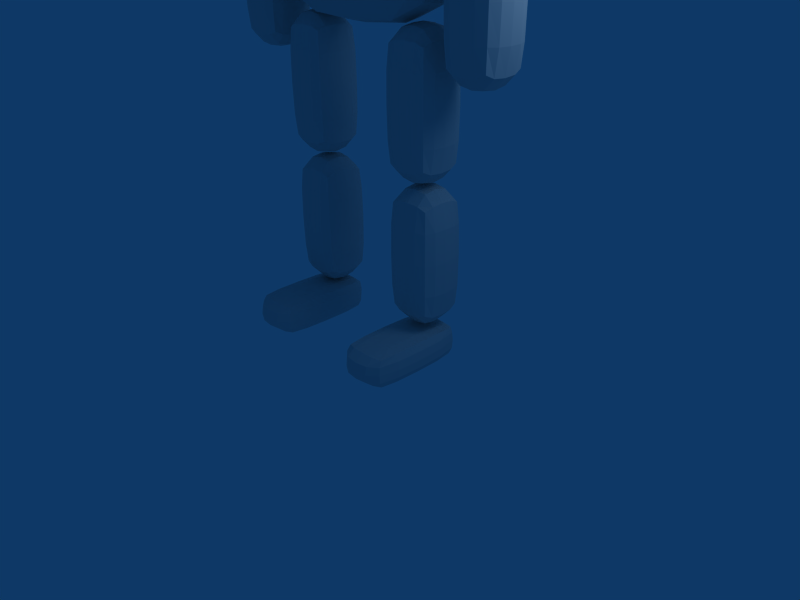 # Source: trab.blend  (saved by Blender 2.49.2; exported with 4.5.12 LTS)
import bpy
from mathutils import Matrix  # noqa: F401  (used for matrix-valued properties, if any)

bpy.ops.wm.read_factory_settings(use_empty=True)
scene = bpy.context.scene
scene.name = 'Scene'

# ---- collections
col_collection_1 = bpy.data.collections.new('Collection 1'); scene.collection.children.link(col_collection_1)

# ---- materials (node trees are filled in below, after node groups)
mat_material = bpy.data.materials.new('Material')
mat_material.alpha_threshold = 0.0
mat_material.roughness = 0.5
mat_material.line_color = (0.0, 0.0, 0.0, 1.0)

# ---- material node trees

# ---- world
world_world = bpy.data.worlds.new('World'); scene.world = world_world
world_world.color = (0.05656, 0.2208, 0.4)
world_world.use_sun_shadow = False
world_world.sun_shadow_jitter_overblur = 0.0
world_world.cycles.sampling_method = 'MANUAL'
world_world.cycles.sample_map_resolution = 256

# ---- cameras
cam_camera = bpy.data.cameras.new('Camera')
cam_camera.passepartout_alpha = 0.2
cam_camera.clip_end = 100.0
cam_camera.lens = 35.0
cam_camera.ortho_scale = 7.314
cam_camera.show_passepartout = False
cam_camera.show_safe_areas = True
cam_camera.dof.focus_distance = 0.0
cam_camera.dof.aperture_fstop = 128.0

# ---- lights
light_spot = bpy.data.lights.new('Spot', 'POINT')
light_spot.transmission_factor = 0.0
light_spot.cutoff_distance = 30.0
light_spot.energy = 100.0
light_spot.shadow_buffer_clip_start = 1.001
light_spot.shadow_soft_size = 1.0
light_spot.shadow_maximum_resolution = 0.006
light_spot.use_absolute_resolution = True
light_spot.cycles.use_multiple_importance_sampling = False

# ---- meshes
me_cube = bpy.data.meshes.new('Cube')
me_cube.from_pydata([(0.2904, 0.2904, -0.7176), (0.2904, -0.2847, -0.7176), (-0.2847, -0.2847, -0.7176), (-0.2847, 0.2904, -0.7176), (0.2904, 0.2904, 0.7176), (0.2904, -0.2847, 0.7176), (-0.2847, -0.2847, 0.7176), (-0.2847, 0.2904, 0.7176), (0.3157, 0.002867, -0.7806), (0.002867, 0.3157, -0.7806), (0.3157, 0.3157, 0.0), (0.002867, -0.3099, -0.7806), (0.3157, -0.31, 3.691e-10), (-0.3099, 0.002867, -0.7806), (-0.31, -0.3099, 3.691e-10), (-0.3099, 0.3157, 0.0), (0.3157, 0.002867, 0.7806), (0.002867, 0.3157, 0.7806), (0.002867, -0.31, 0.7806), (-0.31, 0.002867, 0.7806), (0.002867, 0.002867, -0.962), (0.002867, 0.002867, 0.962), (0.3884, 0.002867, 1.466e-10), (0.002867, -0.3827, 1.466e-10), (-0.3827, 0.002867, 1.466e-10), (0.002867, 0.3884, -1.466e-10), (0.3104, 0.1762, -0.7674), (0.3104, -0.1705, -0.7674), (0.1762, 0.3104, -0.7674), (-0.1705, 0.3104, -0.7674), (0.3104, 0.3104, -0.4326), (0.3104, 0.3104, 0.4326), (0.1762, -0.3047, -0.7674), (-0.1705, -0.3047, -0.7674), (0.3104, -0.3047, -0.4326), (0.3104, -0.3047, 0.4326), (-0.3047, -0.1705, -0.7674), (-0.3047, 0.1762, -0.7674), (-0.3047, -0.3047, -0.4326), (-0.3047, -0.3047, 0.4326), (-0.3047, 0.3104, -0.4326), (-0.3047, 0.3104, 0.4326), (0.3104, 0.1762, 0.7674), (0.3104, -0.1705, 0.7674), (0.1762, 0.3104, 0.7674), (-0.1705, 0.3104, 0.7674), (0.1762, -0.3047, 0.7674), (-0.1705, -0.3047, 0.7674), (-0.3047, -0.1705, 0.7674), (-0.3047, 0.1762, 0.7674), (0.002867, -0.1753, -0.9281), (0.181, 0.002867, -0.9281), (0.002867, 0.181, -0.9281), (-0.1753, 0.002867, -0.9281), (-0.1753, 0.002867, 0.9281), (0.002867, 0.181, 0.9281), (0.181, 0.002867, 0.9281), (0.002867, -0.1753, 0.9281), (0.3748, 0.002867, 0.4446), (0.3748, 0.181, -1.659e-09), (0.3748, 0.002867, -0.4446), (0.3748, -0.1753, 2.037e-10), (0.002867, -0.3691, 0.4446), (0.181, -0.3691, -1.659e-09), (0.002867, -0.3691, -0.4446), (-0.1753, -0.3691, 2.037e-10), (-0.3691, 0.002867, 0.4446), (-0.3691, -0.1753, -1.659e-09), (-0.3691, 0.002867, -0.4446), (-0.3691, 0.181, 2.037e-10), (0.002867, 0.3748, -0.4446), (0.181, 0.3748, 1.659e-09), (0.002867, 0.3748, 0.4446), (-0.1753, 0.3748, -2.037e-10), (0.1798, -0.1741, -0.8985), (0.1798, 0.1798, -0.8985), (-0.1741, -0.1741, -0.8985), (-0.1741, 0.1798, -0.8985), (-0.1741, 0.1798, 0.8985), (0.1798, 0.1798, 0.8985), (-0.1741, -0.1741, 0.8985), (0.1798, -0.1741, 0.8985), (0.3629, 0.1798, 0.4415), (0.3629, 0.1798, -0.4415), (0.3629, -0.1741, 0.4415), (0.3629, -0.1741, -0.4415), (0.1798, -0.3572, 0.4415), (0.1798, -0.3572, -0.4415), (-0.1741, -0.3572, 0.4415), (-0.1741, -0.3572, -0.4415), (-0.3572, -0.1741, 0.4415), (-0.3572, -0.1741, -0.4415), (-0.3572, 0.1798, 0.4415), (-0.3572, 0.1798, -0.4415), (0.1798, 0.3629, -0.4415), (0.1798, 0.3629, 0.4415), (-0.1741, 0.3629, -0.4415), (-0.1741, 0.3629, 0.4415), (-0.1936, 0.3461, 2.381), (-0.1936, 0.3461, 1.498), (0.1603, 0.3461, 2.381), (0.1603, 0.3461, 1.498), (-0.3767, 0.163, 1.498), (-0.3767, 0.163, 2.381), (-0.3767, -0.1909, 1.498), (-0.3767, -0.1909, 2.381), (-0.1936, -0.374, 1.498), (-0.1936, -0.374, 2.381), (0.1603, -0.374, 1.498), (0.1603, -0.374, 2.381), (0.3434, -0.1909, 1.498), (0.3434, -0.1909, 2.381), (0.3434, 0.163, 1.498), (0.3434, 0.163, 2.381), (0.1603, -0.1909, 2.838), (-0.1936, -0.1909, 2.838), (0.1603, 0.163, 2.838), (-0.1936, 0.163, 2.838), (-0.1936, 0.163, 1.041), (-0.1936, -0.1909, 1.041), (0.1603, 0.163, 1.041), (0.1603, -0.1909, 1.041), (-0.1948, 0.358, 1.94), (-0.01663, 0.358, 2.384), (0.1615, 0.358, 1.94), (-0.01663, 0.358, 1.495), (-0.3886, 0.1642, 1.94), (-0.3886, -0.01397, 1.495), (-0.3886, -0.1921, 1.94), (-0.3886, -0.01397, 2.384), (-0.1948, -0.3859, 1.94), (-0.01663, -0.3859, 1.495), (0.1615, -0.3859, 1.94), (-0.01663, -0.3859, 2.384), (0.3553, -0.1921, 1.94), (0.3553, -0.01397, 1.495), (0.3553, 0.1642, 1.94), (0.3553, -0.01397, 2.384), (-0.01663, -0.1921, 2.868), (0.1615, -0.01397, 2.868), (-0.01663, 0.1642, 2.868), (-0.1948, -0.01397, 2.868), (-0.1948, -0.01397, 1.012), (-0.01663, 0.1642, 1.012), (0.1615, -0.01397, 1.012), (-0.01663, -0.1921, 1.012), (-0.3242, 0.1594, 2.707), (-0.3242, -0.1873, 2.707), (-0.19, -0.3215, 2.707), (0.1567, -0.3215, 2.707), (-0.19, 0.2936, 2.707), (0.1567, 0.2936, 2.707), (0.2909, -0.1873, 2.707), (0.2909, 0.1594, 2.707), (-0.3242, 0.2936, 2.372), (-0.3242, 0.2936, 1.507), (-0.3242, -0.3215, 2.372), (-0.3242, -0.3215, 1.507), (-0.3242, 0.1594, 1.172), (-0.3242, -0.1873, 1.172), (0.2909, -0.3215, 2.372), (0.2909, -0.3215, 1.507), (-0.19, -0.3215, 1.172), (0.1567, -0.3215, 1.172), (0.2909, 0.2936, 2.372), (0.2909, 0.2936, 1.507), (-0.19, 0.2936, 1.172), (0.1567, 0.2936, 1.172), (0.2909, -0.1873, 1.172), (0.2909, 0.1594, 1.172), (-0.01663, 0.3716, 1.94), (-0.4022, -0.01397, 1.94), (-0.01663, -0.3995, 1.94), (0.3689, -0.01397, 1.94), (-0.01663, -0.01397, 2.902), (-0.01663, -0.01397, 0.9776), (-0.3294, -0.01397, 2.72), (-0.01663, -0.3268, 2.72), (-0.01663, 0.2988, 2.72), (0.2962, -0.01397, 2.72), (-0.3294, 0.2988, 1.94), (-0.3294, -0.3268, 1.94), (-0.3294, -0.01397, 1.159), (0.2962, -0.3268, 1.94), (-0.01663, -0.3268, 1.159), (0.2962, 0.2988, 1.94), (-0.01663, 0.2988, 1.159), (0.2962, -0.01397, 1.159), (-0.3042, 0.2736, 2.657), (-0.3042, -0.3015, 2.657), (0.2709, -0.3016, 2.657), (0.2709, 0.2736, 2.657), (-0.3042, 0.2736, 1.222), (-0.3042, -0.3015, 1.222), (0.2709, -0.3016, 1.222), (0.2709, 0.2736, 1.222), (2.207, 0.2484, 1.208), (2.207, -0.3267, 1.208), (1.632, -0.3267, 1.208), (1.632, 0.2484, 1.208), (2.207, 0.2484, 2.643), (2.207, -0.3267, 2.643), (1.632, -0.3267, 2.643), (1.632, 0.2484, 2.643), (2.233, -0.03914, 1.145), (1.92, 0.2737, 1.145), (2.233, 0.2737, 1.926), (1.92, -0.352, 1.145), (2.233, -0.352, 1.926), (1.607, -0.03914, 1.145), (1.607, -0.352, 1.926), (1.607, 0.2737, 1.926), (2.233, -0.03914, 2.706), (1.92, 0.2737, 2.706), (1.92, -0.352, 2.706), (1.607, -0.03914, 2.706), (1.92, -0.03914, 0.9639), (1.92, -0.03914, 2.888), (2.305, -0.03914, 1.926), (1.92, -0.4247, 1.926), (1.534, -0.03914, 1.926), (1.92, 0.3464, 1.926), (2.227, 0.1342, 1.158), (2.227, -0.2125, 1.158), (2.093, 0.2684, 1.158), (1.747, 0.2684, 1.158), (2.227, 0.2684, 1.493), (2.227, 0.2684, 2.358), (2.093, -0.3467, 1.158), (1.747, -0.3467, 1.158), (2.227, -0.3467, 1.493), (2.227, -0.3467, 2.358), (1.612, -0.2125, 1.158), (1.612, 0.1342, 1.158), (1.612, -0.3467, 1.493), (1.612, -0.3467, 2.358), (1.612, 0.2684, 1.493), (1.612, 0.2684, 2.358), (2.227, 0.1342, 2.693), (2.227, -0.2125, 2.693), (2.093, 0.2684, 2.693), (1.747, 0.2684, 2.693), (2.093, -0.3467, 2.693), (1.747, -0.3467, 2.693), (1.612, -0.2125, 2.693), (1.612, 0.1342, 2.693), (1.92, -0.2173, 0.9978), (2.098, -0.03914, 0.9978), (1.92, 0.139, 0.9978), (1.742, -0.03914, 0.9978), (1.742, -0.03914, 2.854), (1.92, 0.139, 2.854), (2.098, -0.03914, 2.854), (1.92, -0.2173, 2.854), (2.292, -0.03914, 2.37), (2.292, 0.139, 1.926), (2.292, -0.03914, 1.481), (2.292, -0.2173, 1.926), (1.92, -0.4111, 2.37), (2.098, -0.4111, 1.926), (1.92, -0.4111, 1.481), (1.742, -0.4111, 1.926), (1.548, -0.03914, 2.37), (1.548, -0.2173, 1.926), (1.548, -0.03914, 1.481), (1.548, 0.139, 1.926), (1.92, 0.3328, 1.481), (2.098, 0.3328, 1.926), (1.92, 0.3328, 2.37), (1.742, 0.3328, 1.926), (2.097, -0.2161, 1.027), (2.097, 0.1378, 1.027), (1.743, -0.2161, 1.027), (1.743, 0.1378, 1.027), (1.743, 0.1378, 2.824), (2.097, 0.1378, 2.824), (1.743, -0.2161, 2.824), (2.097, -0.2161, 2.824), (2.28, 0.1378, 2.367), (2.28, 0.1378, 1.484), (2.28, -0.2161, 2.367), (2.28, -0.2161, 1.484), (2.097, -0.3992, 2.367), (2.097, -0.3992, 1.484), (1.743, -0.3992, 2.367), (1.743, -0.3992, 1.484), (1.56, -0.2161, 2.367), (1.56, -0.2161, 1.484), (1.56, 0.1378, 2.367), (1.56, 0.1378, 1.484), (2.097, 0.3209, 1.484), (2.097, 0.3209, 2.367), (1.743, 0.3209, 1.484), (1.743, 0.3209, 2.367), (1.762, 0.3378, 0.4277), (1.762, 0.3378, -0.4553), (2.116, 0.3378, 0.4277), (2.116, 0.3378, -0.4553), (1.579, 0.1546, -0.4553), (1.579, 0.1546, 0.4277), (1.579, -0.1992, -0.4553), (1.579, -0.1992, 0.4277), (1.762, -0.3824, -0.4553), (1.762, -0.3824, 0.4277), (2.116, -0.3824, -0.4553), (2.116, -0.3824, 0.4277), (2.299, -0.1992, -0.4553), (2.299, -0.1992, 0.4277), (2.299, 0.1546, -0.4553), (2.299, 0.1546, 0.4277), (2.116, -0.1992, 0.8847), (1.762, -0.1992, 0.8847), (2.116, 0.1546, 0.8847), (1.762, 0.1546, 0.8847), (1.762, 0.1546, -0.9123), (1.762, -0.1992, -0.9123), (2.116, 0.1546, -0.9123), (2.116, -0.1992, -0.9123), (1.761, 0.3496, -0.01379), (1.939, 0.3496, 0.4308), (2.118, 0.3496, -0.01379), (1.939, 0.3496, -0.4584), (1.567, 0.1559, -0.01379), (1.567, -0.0223, -0.4584), (1.567, -0.2005, -0.01379), (1.567, -0.0223, 0.4308), (1.761, -0.3942, -0.01379), (1.939, -0.3942, -0.4584), (2.118, -0.3942, -0.01379), (1.939, -0.3942, 0.4308), (2.311, -0.2005, -0.01379), (2.311, -0.0223, -0.4584), (2.311, 0.1559, -0.01379), (2.311, -0.0223, 0.4308), (1.939, -0.2005, 0.9143), (2.118, -0.0223, 0.9143), (1.939, 0.1559, 0.9143), (1.761, -0.0223, 0.9143), (1.761, -0.0223, -0.9419), (1.939, 0.1559, -0.9419), (2.118, -0.0223, -0.9419), (1.939, -0.2005, -0.9419), (1.632, 0.1511, 0.7536), (1.632, -0.1957, 0.7536), (1.766, -0.3298, 0.7536), (2.113, -0.3298, 0.7536), (1.766, 0.2852, 0.7536), (2.113, 0.2852, 0.7536), (2.247, -0.1957, 0.7536), (2.247, 0.1511, 0.7536), (1.632, 0.2852, 0.4188), (1.632, 0.2852, -0.4464), (1.632, -0.3298, 0.4188), (1.632, -0.3298, -0.4464), (1.632, 0.1511, -0.7812), (1.632, -0.1957, -0.7812), (2.247, -0.3298, 0.4188), (2.247, -0.3298, -0.4464), (1.766, -0.3298, -0.7812), (2.113, -0.3298, -0.7812), (2.247, 0.2852, 0.4188), (2.247, 0.2852, -0.4464), (1.766, 0.2852, -0.7812), (2.113, 0.2852, -0.7812), (2.247, -0.1957, -0.7812), (2.247, 0.1511, -0.7812), (1.939, 0.3632, -0.01379), (1.554, -0.0223, -0.01379), (1.939, -0.4078, -0.01379), (2.325, -0.0223, -0.01379), (1.939, -0.0223, 0.9482), (1.939, -0.0223, -0.9758), (1.627, -0.0223, 0.7668), (1.939, -0.3351, 0.7668), (1.939, 0.2905, 0.7668), (2.252, -0.0223, 0.7668), (1.627, 0.2905, -0.01379), (1.627, -0.3351, -0.01379), (1.627, -0.0223, -0.7944), (2.252, -0.3351, -0.01379), (1.939, -0.3351, -0.7944), (2.252, 0.2905, -0.01379), (1.939, 0.2905, -0.7944), (2.252, -0.0223, -0.7944), (1.652, 0.2653, 0.7038), (1.652, -0.3099, 0.7038), (2.227, -0.3099, 0.7038), (2.227, 0.2653, 0.7038), (1.652, 0.2653, -0.7314), (1.652, -0.3099, -0.7314), (2.227, -0.3099, -0.7314), (2.227, 0.2653, -0.7314), (0.2918, 0.1749, -1.033), (0.2918, 0.1749, -1.429), (-0.3034, 0.1749, -1.429), (-0.3034, 0.1749, -1.033), (0.2918, -1.076, -1.033), (0.2918, -1.076, -1.429), (-0.3034, -1.076, -1.429), (-0.3034, -1.076, -1.033), (-0.005767, 0.2265, -1.445), (0.3164, 0.2265, -1.231), (-0.005766, 0.2265, -1.017), (-0.3279, 0.2265, -1.231), (0.3164, -1.127, -1.231), (-0.005767, -1.127, -1.445), (-0.3279, -1.127, -1.231), (-0.005766, -1.127, -1.017), (0.3164, -0.4504, -1.445), (0.3164, -0.4504, -1.017), (-0.3279, -0.4504, -1.445), (-0.3279, -0.4504, -1.017), (-0.005767, 0.3759, -1.231), (-0.005767, -1.277, -1.231), (0.3875, -0.4504, -1.231), (-0.005767, -0.4504, -1.493), (-0.399, -0.4504, -1.231), (-0.005766, -0.4504, -0.9698), (0.173, 0.2163, -1.442), (-0.1845, 0.2163, -1.442), (0.3115, 0.2163, -1.112), (0.3115, 0.2163, -1.35), (0.173, 0.2163, -1.02), (-0.1845, 0.2163, -1.02), (-0.3231, 0.2163, -1.35), (-0.3231, 0.2163, -1.112), (0.3115, -1.117, -1.112), (0.3115, -1.117, -1.35), (0.173, -1.117, -1.442), (-0.1845, -1.117, -1.442), (-0.3231, -1.117, -1.35), (-0.3231, -1.117, -1.112), (0.173, -1.117, -1.02), (-0.1845, -1.117, -1.02), (0.3115, -0.07488, -1.442), (0.3115, -0.826, -1.442), (0.3115, -0.07488, -1.02), (0.3115, -0.826, -1.02), (-0.3231, -0.07488, -1.442), (-0.3231, -0.826, -1.442), (-0.3231, -0.07488, -1.02), (-0.3231, -0.826, -1.02), (-0.005766, 0.3493, -1.109), (-0.1889, 0.3493, -1.231), (-0.005767, 0.3493, -1.353), (0.1774, 0.3493, -1.231), (-0.1889, -1.25, -1.231), (-0.005767, -1.25, -1.109), (0.1774, -1.25, -1.231), (-0.005767, -1.25, -1.353), (0.3748, -0.8354, -1.231), (0.3748, -0.4504, -1.109), (0.3748, -0.06553, -1.231), (0.3748, -0.4504, -1.353), (-0.005767, -0.8354, -1.484), (0.1774, -0.4504, -1.484), (-0.005767, -0.06553, -1.484), (-0.1889, -0.4504, -1.484), (-0.3863, -0.8354, -1.231), (-0.3863, -0.4504, -1.353), (-0.3863, -0.06553, -1.231), (-0.3863, -0.4504, -1.109), (-0.005766, -0.8354, -0.9782), (-0.1889, -0.4504, -0.9782), (-0.005766, -0.06553, -0.9782), (0.1774, -0.4504, -0.9782), (-0.1879, 0.3259, -1.11), (-0.1879, 0.3259, -1.352), (0.1763, 0.3259, -1.11), (0.1763, 0.3259, -1.352), (-0.1879, -1.227, -1.11), (0.1763, -1.227, -1.11), (-0.1879, -1.227, -1.352), (0.1763, -1.227, -1.352), (0.3637, -0.8331, -1.11), (0.3637, -0.0678, -1.11), (0.3637, -0.8331, -1.352), (0.3637, -0.0678, -1.352), (0.1763, -0.8331, -1.477), (0.1763, -0.0678, -1.477), (-0.1879, -0.8331, -1.477), (-0.1879, -0.0678, -1.477), (-0.3752, -0.8331, -1.352), (-0.3752, -0.0678, -1.352), (-0.3752, -0.8331, -1.11), (-0.3752, -0.0678, -1.11), (-0.1879, -0.8331, -0.9856), (-0.1879, -0.0678, -0.9856), (0.1763, -0.8331, -0.9856), (0.1763, -0.0678, -0.9856), (2.113, -0.08346, -1.026), (2.113, -0.8487, -1.026), (1.749, -0.08346, -1.026), (1.749, -0.8487, -1.026), (1.562, -0.08346, -1.15), (1.562, -0.8487, -1.15), (1.562, -0.08346, -1.392), (1.562, -0.8487, -1.392), (1.749, -0.08346, -1.517), (1.749, -0.8487, -1.517), (2.113, -0.08346, -1.517), (2.113, -0.8487, -1.517), (2.301, -0.08346, -1.392), (2.301, -0.8487, -1.392), (2.301, -0.08346, -1.15), (2.301, -0.8487, -1.15), (2.113, -1.242, -1.392), (1.749, -1.242, -1.392), (2.113, -1.242, -1.15), (1.749, -1.242, -1.15), (2.113, 0.3103, -1.392), (2.113, 0.3103, -1.15), (1.749, 0.3103, -1.392), (1.749, 0.3103, -1.15), (2.114, -0.4661, -1.019), (1.931, -0.08119, -1.019), (1.748, -0.4661, -1.019), (1.931, -0.851, -1.019), (1.551, -0.4661, -1.15), (1.551, -0.08119, -1.271), (1.551, -0.4661, -1.393), (1.551, -0.851, -1.271), (1.748, -0.4661, -1.524), (1.931, -0.08119, -1.524), (2.114, -0.4661, -1.524), (1.931, -0.851, -1.524), (2.312, -0.4661, -1.393), (2.312, -0.08119, -1.271), (2.312, -0.4661, -1.15), (2.312, -0.851, -1.271), (1.931, -1.266, -1.393), (2.114, -1.266, -1.271), (1.931, -1.266, -1.15), (1.748, -1.266, -1.271), (2.114, 0.3336, -1.271), (1.931, 0.3336, -1.393), (1.748, 0.3336, -1.271), (1.931, 0.3336, -1.15), (1.614, -0.8417, -1.061), (1.614, -0.09054, -1.061), (1.614, -0.8417, -1.482), (1.614, -0.09054, -1.482), (2.249, -0.8417, -1.061), (2.249, -0.09054, -1.061), (2.249, -0.8417, -1.482), (2.249, -0.09054, -1.482), (1.753, -1.133, -1.061), (2.11, -1.133, -1.061), (1.614, -1.133, -1.153), (1.614, -1.133, -1.39), (1.753, -1.133, -1.482), (2.11, -1.133, -1.482), (2.249, -1.133, -1.39), (2.249, -1.133, -1.153), (1.614, 0.2006, -1.153), (1.614, 0.2006, -1.39), (1.753, 0.2006, -1.061), (2.11, 0.2006, -1.061), (2.249, 0.2006, -1.39), (2.249, 0.2006, -1.153), (1.753, 0.2006, -1.482), (2.11, 0.2006, -1.482), (1.931, -0.4661, -1.01), (1.538, -0.4661, -1.271), (1.931, -0.4661, -1.533), (2.325, -0.4661, -1.271), (1.931, -1.292, -1.271), (1.931, 0.3603, -1.271), (1.609, -0.4661, -1.057), (1.609, -0.4661, -1.486), (2.253, -0.4661, -1.057), (2.253, -0.4661, -1.486), (1.931, -1.143, -1.057), (1.609, -1.143, -1.271), (1.931, -1.143, -1.486), (2.253, -1.143, -1.271), (1.609, 0.2109, -1.271), (1.931, 0.2109, -1.057), (2.253, 0.2109, -1.271), (1.931, 0.2109, -1.486), (1.634, -1.091, -1.074), (1.634, -1.091, -1.469), (2.229, -1.091, -1.469), (2.229, -1.091, -1.074), (1.634, 0.1593, -1.074), (1.634, 0.1593, -1.469), (2.229, 0.1593, -1.469), (2.229, 0.1593, -1.074), (-0.2207, 0.33, 5.847), (-0.2207, 0.33, 3.191), (-0.2207, -0.4308, 3.191), (-0.2207, -0.4308, 5.847), (2.093, 0.33, 5.847), (2.093, 0.33, 3.191), (2.093, -0.4308, 3.191), (2.093, -0.4308, 5.847), (-0.3095, -0.05043, 3.089), (-0.3095, 0.3592, 4.519), (-0.3095, -0.05043, 5.949), (-0.3095, -0.4601, 4.519), (2.182, 0.3592, 4.519), (2.182, -0.05043, 3.089), (2.182, -0.4601, 4.519), (2.182, -0.05043, 5.949), (0.936, 0.3592, 3.089), (0.936, 0.3592, 5.949), (0.936, -0.4601, 3.089), (0.936, -0.4601, 5.949), (-0.568, -0.05043, 4.519), (2.44, -0.05043, 4.519), (0.936, 0.4442, 4.519), (0.936, -0.05043, 2.792), (0.936, -0.5451, 4.519), (0.936, -0.05043, 6.246), (-0.293, -0.2778, 3.108), (-0.293, 0.1769, 3.108), (-0.293, 0.3538, 5.313), (-0.293, 0.3538, 3.726), (-0.293, 0.1769, 5.931), (-0.293, -0.2778, 5.931), (-0.293, -0.4546, 3.726), (-0.293, -0.4546, 5.313), (2.165, 0.3538, 3.726), (2.165, 0.3538, 5.313), (2.165, 0.1769, 3.108), (2.165, -0.2778, 3.108), (2.165, -0.4546, 3.726), (2.165, -0.4546, 5.313), (2.165, -0.2778, 5.931), (2.165, 0.1769, 5.931), (1.627, 0.3538, 3.108), (0.2448, 0.3538, 3.108), (0.2448, 0.3538, 5.931), (1.627, 0.3538, 5.931), (0.2448, -0.4546, 3.108), (1.627, -0.4546, 3.108), (0.2448, -0.4546, 5.931), (1.627, -0.4546, 5.931), (-0.5245, -0.05043, 5.33), (-0.5245, -0.2827, 4.519), (-0.5245, -0.05043, 3.708), (-0.5245, 0.1819, 4.519), (2.397, -0.2827, 4.519), (2.397, -0.05043, 5.33), (2.397, 0.1819, 4.519), (2.397, -0.05043, 3.708), (1.642, 0.4299, 4.519), (0.936, 0.4299, 5.33), (0.2296, 0.4299, 4.519), (0.936, 0.4299, 3.708), (1.642, -0.05043, 2.842), (0.936, 0.1819, 2.842), (0.2296, -0.05043, 2.842), (0.936, -0.2827, 2.842), (1.642, -0.5308, 4.519), (0.936, -0.5308, 3.708), (0.2296, -0.5308, 4.519), (0.936, -0.5308, 5.33), (1.642, -0.05043, 6.196), (0.936, -0.2827, 6.196), (0.2296, -0.05043, 6.196), (0.936, 0.1819, 6.196), (-0.4861, -0.2816, 5.326), (-0.4861, -0.2816, 3.712), (-0.4861, 0.1808, 5.326), (-0.4861, 0.1808, 3.712), (2.358, -0.2816, 5.326), (2.358, 0.1808, 5.326), (2.358, -0.2816, 3.712), (2.358, 0.1808, 3.712), (1.639, 0.4173, 5.326), (0.2331, 0.4173, 5.326), (1.639, 0.4173, 3.712), (0.2331, 0.4173, 3.712), (1.639, 0.1808, 2.886), (0.2331, 0.1808, 2.886), (1.639, -0.2816, 2.886), (0.2331, -0.2816, 2.886), (1.639, -0.5181, 3.712), (0.2331, -0.5181, 3.712), (1.639, -0.5181, 5.326), (0.2331, -0.5181, 5.326), (1.639, -0.2816, 6.152), (0.2331, -0.2816, 6.152), (1.639, 0.1808, 6.152), (0.2331, 0.1808, 6.152), (0.4485, 2.183, 5.812), (3.056, 1.282, 6.25), (1.328, -0.1828, 4.616), (-1.232, -0.04607, 5.726), (-1.085, 1.504, 8.045), (1.564, 2.325, 8.369), (2.987, -1.504, 6.434), (-1.154, -1.282, 8.229), (0.5738, 0.1828, 9.863), (3.133, 0.04607, 8.753), (1.453, -1.644, 8.667), (1.893, 2.037, 5.819), (0.877, 1.176, 4.859), (2.41, 0.6463, 5.116), (1.016, 2.65, 7.064), (2.549, 2.12, 7.321), (-0.6274, 1.256, 5.511), (-0.1107, -0.1346, 4.808), (-0.5413, 2.167, 6.874), (-1.529, 0.8568, 6.824), (0.1147, 2.25, 8.377), (2.594, 1.394, 8.793), (3.471, 0.7809, 7.547), (3.385, -0.1301, 6.184), (2.369, -0.9914, 5.224), (0.8114, -1.474, 5.034), (-0.693, -1.394, 5.686), (-1.57, -0.7809, 6.932), (-1.484, 0.1301, 8.295), (-0.4677, 0.9914, 9.255), (1.09, 1.474, 9.445), (3.43, -0.8568, 7.656), (-0.5082, -0.6463, 9.363), (2.012, 0.1346, 9.671), (2.529, -1.256, 8.968), (2.443, -1.628, 7.605), (0.008499, -1.498, 8.66), (1.024, -1.176, 9.62), (2.626, 0.3182, 5.531), (2.626, 0.3182, 4.648), (2.98, 0.3182, 5.531), (2.98, 0.3182, 4.648), (2.443, 0.135, 4.648), (2.443, 0.135, 5.531), (2.443, -0.2188, 4.648), (2.443, -0.2188, 5.531), (2.626, -0.402, 4.648), (2.626, -0.402, 5.531), (2.98, -0.402, 4.648), (2.98, -0.402, 5.531), (3.163, -0.2188, 4.648), (3.163, -0.2188, 5.531), (3.163, 0.135, 4.648), (3.163, 0.135, 5.531), (2.98, -0.2188, 5.988), (2.626, -0.2188, 5.988), (2.98, 0.135, 5.988), (2.626, 0.135, 5.988), (2.626, 0.135, 4.191), (2.626, -0.2188, 4.191), (2.98, 0.135, 4.191), (2.98, -0.2188, 4.191), (2.625, 0.33, 5.09), (2.803, 0.33, 5.535), (2.981, 0.33, 5.09), (2.803, 0.33, 4.645), (2.431, 0.1363, 5.09), (2.431, -0.04192, 4.645), (2.431, -0.2201, 5.09), (2.431, -0.04192, 5.535), (2.625, -0.4139, 5.09), (2.803, -0.4139, 4.645), (2.981, -0.4139, 5.09), (2.803, -0.4139, 5.535), (3.175, -0.2201, 5.09), (3.175, -0.04192, 4.645), (3.175, 0.1363, 5.09), (3.175, -0.04192, 5.535), (2.803, -0.2201, 6.018), (2.981, -0.04192, 6.018), (2.803, 0.1363, 6.018), (2.625, -0.04192, 6.018), (2.625, -0.04192, 4.162), (2.803, 0.1363, 4.162), (2.981, -0.04192, 4.162), (2.803, -0.2201, 4.162), (2.495, 0.1314, 5.857), (2.495, -0.2153, 5.857), (2.63, -0.3495, 5.857), (2.976, -0.3495, 5.857), (2.63, 0.2656, 5.857), (2.976, 0.2656, 5.857), (3.111, -0.2153, 5.857), (3.111, 0.1314, 5.857), (2.495, 0.2656, 5.523), (2.495, 0.2656, 4.657), (2.495, -0.3495, 5.523), (2.495, -0.3495, 4.657), (2.495, 0.1314, 4.323), (2.495, -0.2153, 4.323), (3.111, -0.3495, 5.523), (3.111, -0.3495, 4.657), (2.63, -0.3495, 4.323), (2.976, -0.3495, 4.323), (3.111, 0.2656, 5.523), (3.111, 0.2656, 4.657), (2.63, 0.2656, 4.323), (2.976, 0.2656, 4.323), (3.111, -0.2153, 4.323), (3.111, 0.1314, 4.323), (2.803, 0.3436, 5.09), (2.418, -0.04192, 5.09), (2.803, -0.4274, 5.09), (3.189, -0.04192, 5.09), (2.803, -0.04192, 6.052), (2.803, -0.04192, 4.128), (2.49, -0.04192, 5.871), (2.803, -0.3547, 5.871), (2.803, 0.2709, 5.871), (3.116, -0.04192, 5.871), (2.49, 0.2709, 5.09), (2.49, -0.3547, 5.09), (2.49, -0.04192, 4.309), (3.116, -0.3547, 5.09), (2.803, -0.3547, 4.309), (3.116, 0.2709, 5.09), (2.803, 0.2709, 4.309), (3.116, -0.04192, 4.309), (2.515, 0.2457, 5.808), (2.515, -0.3295, 5.808), (3.091, -0.3295, 5.808), (3.091, 0.2457, 5.808), (2.515, 0.2457, 4.372), (2.515, -0.3295, 4.372), (3.091, -0.3295, 4.372), (3.091, 0.2457, 4.372), (-0.6562, 0.2575, 4.359), (-0.6562, -0.3177, 4.359), (-1.231, -0.3177, 4.359), (-1.231, 0.2575, 4.359), (-0.6562, 0.2575, 5.795), (-0.6562, -0.3177, 5.795), (-1.231, -0.3177, 5.795), (-1.231, 0.2575, 5.795), (-0.631, -0.03009, 4.296), (-0.9438, 0.2827, 4.296), (-0.631, 0.2827, 5.077), (-0.9438, -0.3429, 4.296), (-0.631, -0.3429, 5.077), (-1.257, -0.03009, 4.296), (-1.257, -0.3429, 5.077), (-1.257, 0.2827, 5.077), (-0.631, -0.03009, 5.857), (-0.9438, 0.2827, 5.857), (-0.9438, -0.3429, 5.857), (-1.257, -0.03009, 5.857), (-0.9438, -0.03009, 4.115), (-0.9438, -0.03009, 6.039), (-0.5582, -0.03009, 5.077), (-0.9438, -0.4156, 5.077), (-1.329, -0.03009, 5.077), (-0.9438, 0.3554, 5.077), (-0.6362, 0.1433, 4.31), (-0.6362, -0.2034, 4.31), (-0.7704, 0.2775, 4.31), (-1.117, 0.2775, 4.31), (-0.6362, 0.2775, 4.644), (-0.6362, 0.2775, 5.509), (-0.7704, -0.3376, 4.31), (-1.117, -0.3376, 4.31), (-0.6362, -0.3376, 4.644), (-0.6362, -0.3376, 5.509), (-1.251, -0.2034, 4.31), (-1.251, 0.1433, 4.31), (-1.251, -0.3376, 4.644), (-1.251, -0.3376, 5.509), (-1.251, 0.2775, 4.644), (-1.251, 0.2775, 5.509), (-0.6362, 0.1433, 5.844), (-0.6362, -0.2034, 5.844), (-0.7704, 0.2775, 5.844), (-1.117, 0.2775, 5.844), (-0.7704, -0.3376, 5.844), (-1.117, -0.3376, 5.844), (-1.251, -0.2034, 5.844), (-1.251, 0.1433, 5.844), (-0.9438, -0.2083, 4.149), (-0.7656, -0.03009, 4.149), (-0.9438, 0.1481, 4.149), (-1.122, -0.03009, 4.149), (-1.122, -0.03009, 6.005), (-0.9438, 0.1481, 6.005), (-0.7656, -0.03009, 6.005), (-0.9438, -0.2083, 6.005), (-0.5718, -0.03009, 5.522), (-0.5718, 0.1481, 5.077), (-0.5718, -0.03009, 4.632), (-0.5718, -0.2083, 5.077), (-0.9438, -0.402, 5.522), (-0.7656, -0.402, 5.077), (-0.9438, -0.402, 4.632), (-1.122, -0.402, 5.077), (-1.316, -0.03009, 5.522), (-1.316, -0.2083, 5.077), (-1.316, -0.03009, 4.632), (-1.316, 0.1481, 5.077), (-0.9438, 0.3418, 4.632), (-0.7656, 0.3418, 5.077), (-0.9438, 0.3418, 5.522), (-1.122, 0.3418, 5.077), (-0.7668, -0.207, 4.178), (-0.7668, 0.1468, 4.178), (-1.121, -0.207, 4.178), (-1.121, 0.1468, 4.178), (-1.121, 0.1468, 5.975), (-0.7668, 0.1468, 5.975), (-1.121, -0.207, 5.975), (-0.7668, -0.207, 5.975), (-0.5837, 0.1468, 5.518), (-0.5837, 0.1468, 4.635), (-0.5837, -0.207, 5.518), (-0.5837, -0.207, 4.635), (-0.7668, -0.3902, 5.518), (-0.7668, -0.3902, 4.635), (-1.121, -0.3902, 5.518), (-1.121, -0.3902, 4.635), (-1.304, -0.207, 5.518), (-1.304, -0.207, 4.635), (-1.304, 0.1468, 5.518), (-1.304, 0.1468, 4.635), (-0.7668, 0.33, 4.635), (-0.7668, 0.33, 5.518), (-1.121, 0.33, 4.635), (-1.121, 0.33, 5.518), (-1.128, 0.3376, 3.725), (-1.128, 0.3376, 2.842), (-0.7745, 0.3376, 3.725), (-0.7745, 0.3376, 2.842), (-1.312, 0.1545, 2.842), (-1.312, 0.1545, 3.725), (-1.312, -0.1994, 2.842), (-1.312, -0.1994, 3.725), (-1.128, -0.3825, 2.842), (-1.128, -0.3825, 3.725), (-0.7745, -0.3825, 2.842), (-0.7745, -0.3825, 3.725), (-0.5914, -0.1994, 2.842), (-0.5914, -0.1994, 3.725), (-0.5914, 0.1545, 2.842), (-0.5914, 0.1545, 3.725), (-0.7745, -0.1994, 4.182), (-1.128, -0.1994, 4.182), (-0.7745, 0.1545, 4.182), (-1.128, 0.1545, 4.182), (-1.128, 0.1545, 2.385), (-1.128, -0.1994, 2.385), (-0.7745, 0.1545, 2.385), (-0.7745, -0.1994, 2.385), (-1.13, 0.3495, 3.284), (-0.9514, 0.3495, 3.728), (-0.7733, 0.3495, 3.284), (-0.9514, 0.3495, 2.839), (-1.323, 0.1557, 3.284), (-1.323, -0.02243, 2.839), (-1.323, -0.2006, 3.284), (-1.323, -0.02243, 3.728), (-1.13, -0.3944, 3.284), (-0.9514, -0.3944, 2.839), (-0.7733, -0.3944, 3.284), (-0.9514, -0.3944, 3.728), (-0.5795, -0.2006, 3.284), (-0.5795, -0.02243, 2.839), (-0.5795, 0.1557, 3.284), (-0.5795, -0.02243, 3.728), (-0.9514, -0.2006, 4.212), (-0.7733, -0.02243, 4.212), (-0.9514, 0.1557, 4.212), (-1.13, -0.02243, 4.212), (-1.13, -0.02243, 2.356), (-0.9514, 0.1557, 2.356), (-0.7733, -0.02243, 2.356), (-0.9514, -0.2006, 2.356), (-1.259, 0.1509, 4.051), (-1.259, -0.1958, 4.051), (-1.125, -0.33, 4.051), (-0.7781, -0.33, 4.051), (-1.125, 0.2851, 4.051), (-0.7781, 0.2851, 4.051), (-0.6439, -0.1958, 4.051), (-0.6439, 0.1509, 4.051), (-1.259, 0.2851, 3.716), (-1.259, 0.2851, 2.851), (-1.259, -0.33, 3.716), (-1.259, -0.33, 2.851), (-1.259, 0.1509, 2.516), (-1.259, -0.1958, 2.516), (-0.6439, -0.33, 3.716), (-0.6439, -0.33, 2.851), (-1.125, -0.33, 2.516), (-0.7781, -0.33, 2.516), (-0.6439, 0.2851, 3.716), (-0.6439, 0.2851, 2.851), (-1.125, 0.2851, 2.516), (-0.7781, 0.2851, 2.516), (-0.6439, -0.1958, 2.516), (-0.6439, 0.1509, 2.516), (-0.9514, 0.3631, 3.284), (-1.337, -0.02243, 3.284), (-0.9514, -0.408, 3.284), (-0.5659, -0.02243, 3.284), (-0.9514, -0.02243, 4.246), (-0.9514, -0.02243, 2.322), (-1.264, -0.02243, 4.064), (-0.9514, -0.3352, 4.064), (-0.9514, 0.2904, 4.064), (-0.6386, -0.02243, 4.064), (-1.264, 0.2904, 3.284), (-1.264, -0.3352, 3.284), (-1.264, -0.02243, 2.503), (-0.6386, -0.3352, 3.284), (-0.9514, -0.3352, 2.503), (-0.6386, 0.2904, 3.284), (-0.9514, 0.2904, 2.503), (-0.6386, -0.02243, 2.503), (-1.239, 0.2651, 4.001), (-1.239, -0.31, 4.001), (-0.6639, -0.31, 4.001), (-0.6639, 0.2651, 4.001), (-1.239, 0.2651, 2.566), (-1.239, -0.31, 2.566), (-0.6639, -0.31, 2.566), (-0.6639, 0.2651, 2.566), (3.13, 0.253, 2.461), (3.13, -0.3222, 2.461), (2.555, -0.3222, 2.461), (2.555, 0.253, 2.461), (3.13, 0.253, 3.896), (3.13, -0.3222, 3.896), (2.555, -0.3222, 3.896), (2.555, 0.253, 3.896), (3.155, -0.03462, 2.398), (2.842, 0.2782, 2.398), (3.155, 0.2782, 3.179), (2.842, -0.3474, 2.398), (3.155, -0.3474, 3.179), (2.529, -0.03462, 2.398), (2.529, -0.3474, 3.179), (2.529, 0.2782, 3.179), (3.155, -0.03462, 3.959), (2.842, 0.2782, 3.959), (2.842, -0.3474, 3.959), (2.529, -0.03462, 3.959), (2.842, -0.03462, 2.217), (2.842, -0.03462, 4.141), (3.228, -0.03462, 3.179), (2.842, -0.4202, 3.179), (2.457, -0.03462, 3.179), (2.842, 0.3509, 3.179), (3.15, 0.1387, 2.411), (3.15, -0.208, 2.411), (3.016, 0.2729, 2.411), (2.669, 0.2729, 2.411), (3.15, 0.2729, 2.746), (3.15, 0.2729, 3.611), (3.016, -0.3422, 2.411), (2.669, -0.3422, 2.411), (3.15, -0.3422, 2.746), (3.15, -0.3422, 3.611), (2.535, -0.208, 2.411), (2.535, 0.1387, 2.411), (2.535, -0.3422, 2.746), (2.535, -0.3422, 3.611), (2.535, 0.2729, 2.746), (2.535, 0.2729, 3.611), (3.15, 0.1387, 3.946), (3.15, -0.208, 3.946), (3.016, 0.2729, 3.946), (2.669, 0.2729, 3.946), (3.016, -0.3422, 3.946), (2.669, -0.3422, 3.946), (2.535, -0.208, 3.946), (2.535, 0.1387, 3.946), (2.842, -0.2128, 2.25), (3.02, -0.03462, 2.25), (2.842, 0.1435, 2.25), (2.664, -0.03462, 2.25), (2.664, -0.03462, 4.107), (2.842, 0.1435, 4.107), (3.02, -0.03462, 4.107), (2.842, -0.2128, 4.107), (3.214, -0.03462, 3.623), (3.214, 0.1435, 3.179), (3.214, -0.03462, 2.734), (3.214, -0.2128, 3.179), (2.842, -0.4066, 3.623), (3.02, -0.4066, 3.179), (2.842, -0.4066, 2.734), (2.664, -0.4066, 3.179), (2.47, -0.03462, 3.623), (2.47, -0.2128, 3.179), (2.47, -0.03462, 2.734), (2.47, 0.1435, 3.179), (2.842, 0.3373, 2.734), (3.02, 0.3373, 3.179), (2.842, 0.3373, 3.623), (2.664, 0.3373, 3.179), (3.019, -0.2116, 2.28), (3.019, 0.1423, 2.28), (2.665, -0.2116, 2.28), (2.665, 0.1423, 2.28), (2.665, 0.1423, 4.077), (3.019, 0.1423, 4.077), (2.665, -0.2116, 4.077), (3.019, -0.2116, 4.077), (3.202, 0.1423, 3.62), (3.202, 0.1423, 2.737), (3.202, -0.2116, 3.62), (3.202, -0.2116, 2.737), (3.019, -0.3947, 3.62), (3.019, -0.3947, 2.737), (2.665, -0.3947, 3.62), (2.665, -0.3947, 2.737), (2.482, -0.2116, 3.62), (2.482, -0.2116, 2.737), (2.482, 0.1423, 3.62), (2.482, 0.1423, 2.737), (3.019, 0.3254, 2.737), (3.019, 0.3254, 3.62), (2.665, 0.3254, 2.737), (2.665, 0.3254, 3.62), (0.5991, -1.787, 8.239), (0.1328, -1.368, 7.443), (-1.019, -1.389, 7.144), (-0.4628, -1.297, 7.768), (2.362, -1.45, 7.312), (1.277, -1.44, 7.201), (1.743, -1.35, 7.802), (-0.4101, -1.513, 6.51), (0.3087, -1.587, 6.186), (1.284, -1.63, 6.086), (2.021, -1.611, 6.314)], [], [(27, 1, 32, 74), (8, 27, 74, 51), (74, 32, 11, 50), (51, 74, 50, 20), (26, 8, 51, 75), (0, 26, 75, 28), (75, 51, 20, 52), (28, 75, 52, 9), (50, 11, 33, 76), (20, 50, 76, 53), (76, 33, 2, 36), (53, 76, 36, 13), (52, 20, 53, 77), (9, 52, 77, 29), (77, 53, 13, 37), (29, 77, 37, 3), (45, 7, 49, 78), (17, 45, 78, 55), (78, 49, 19, 54), (55, 78, 54, 21), (44, 17, 55, 79), (4, 44, 79, 42), (79, 55, 21, 56), (42, 79, 56, 16), (54, 19, 48, 80), (21, 54, 80, 57), (80, 48, 6, 47), (57, 80, 47, 18), (56, 21, 57, 81), (16, 56, 81, 43), (81, 57, 18, 46), (43, 81, 46, 5), (31, 4, 42, 82), (10, 31, 82, 59), (82, 42, 16, 58), (59, 82, 58, 22), (30, 10, 59, 83), (0, 30, 83, 26), (83, 59, 22, 60), (26, 83, 60, 8), (58, 16, 43, 84), (22, 58, 84, 61), (84, 43, 5, 35), (61, 84, 35, 12), (60, 22, 61, 85), (8, 60, 85, 27), (85, 61, 12, 34), (27, 85, 34, 1), (35, 5, 46, 86), (12, 35, 86, 63), (86, 46, 18, 62), (63, 86, 62, 23), (34, 12, 63, 87), (1, 34, 87, 32), (87, 63, 23, 64), (32, 87, 64, 11), (62, 18, 47, 88), (23, 62, 88, 65), (88, 47, 6, 39), (65, 88, 39, 14), (64, 23, 65, 89), (11, 64, 89, 33), (89, 65, 14, 38), (33, 89, 38, 2), (39, 6, 48, 90), (14, 39, 90, 67), (90, 48, 19, 66), (67, 90, 66, 24), (38, 14, 67, 91), (2, 38, 91, 36), (91, 67, 24, 68), (36, 91, 68, 13), (66, 19, 49, 92), (24, 66, 92, 69), (92, 49, 7, 41), (69, 92, 41, 15), (68, 24, 69, 93), (13, 68, 93, 37), (93, 69, 15, 40), (37, 93, 40, 3), (30, 0, 28, 94), (10, 30, 94, 71), (94, 28, 9, 70), (71, 94, 70, 25), (31, 10, 71, 95), (4, 31, 95, 44), (95, 71, 25, 72), (44, 95, 72, 17), (70, 9, 29, 96), (25, 70, 96, 73), (96, 29, 3, 40), (73, 96, 40, 15), (72, 25, 73, 97), (17, 72, 97, 45), (97, 73, 15, 41), (45, 97, 41, 7), (163, 194, 168, 121), (121, 168, 187, 144), (184, 163, 121, 145), (145, 121, 144, 175), (144, 187, 169, 120), (120, 169, 195, 167), (175, 144, 120, 143), (143, 120, 167, 186), (162, 184, 145, 119), (119, 145, 175, 142), (193, 162, 119, 159), (159, 119, 142, 182), (142, 175, 143, 118), (118, 143, 186, 166), (182, 142, 118, 158), (158, 118, 166, 192), (146, 188, 150, 117), (117, 150, 178, 140), (176, 146, 117, 141), (141, 117, 140, 174), (140, 178, 151, 116), (116, 151, 191, 153), (174, 140, 116, 139), (139, 116, 153, 179), (147, 176, 141, 115), (115, 141, 174, 138), (189, 147, 115, 148), (148, 115, 138, 177), (138, 174, 139, 114), (114, 139, 179, 152), (177, 138, 114, 149), (149, 114, 152, 190), (153, 191, 164, 113), (113, 164, 185, 136), (179, 153, 113, 137), (137, 113, 136, 173), (136, 185, 165, 112), (112, 165, 195, 169), (173, 136, 112, 135), (135, 112, 169, 187), (152, 179, 137, 111), (111, 137, 173, 134), (190, 152, 111, 160), (160, 111, 134, 183), (134, 173, 135, 110), (110, 135, 187, 168), (183, 134, 110, 161), (161, 110, 168, 194), (149, 190, 160, 109), (109, 160, 183, 132), (177, 149, 109, 133), (133, 109, 132, 172), (132, 183, 161, 108), (108, 161, 194, 163), (172, 132, 108, 131), (131, 108, 163, 184), (148, 177, 133, 107), (107, 133, 172, 130), (189, 148, 107, 156), (156, 107, 130, 181), (130, 172, 131, 106), (106, 131, 184, 162), (181, 130, 106, 157), (157, 106, 162, 193), (147, 189, 156, 105), (105, 156, 181, 128), (176, 147, 105, 129), (129, 105, 128, 171), (128, 181, 157, 104), (104, 157, 193, 159), (171, 128, 104, 127), (127, 104, 159, 182), (146, 176, 129, 103), (103, 129, 171, 126), (188, 146, 103, 154), (154, 103, 126, 180), (126, 171, 127, 102), (102, 127, 182, 158), (180, 126, 102, 155), (155, 102, 158, 192), (167, 195, 165, 101), (101, 165, 185, 124), (186, 167, 101, 125), (125, 101, 124, 170), (124, 185, 164, 100), (100, 164, 191, 151), (170, 124, 100, 123), (123, 100, 151, 178), (166, 186, 125, 99), (99, 125, 170, 122), (192, 166, 99, 155), (155, 99, 122, 180), (122, 170, 123, 98), (98, 123, 178, 150), (180, 122, 98, 154), (154, 98, 150, 188), (359, 390, 364, 317), (317, 364, 383, 340), (380, 359, 317, 341), (341, 317, 340, 371), (340, 383, 365, 316), (316, 365, 391, 363), (371, 340, 316, 339), (339, 316, 363, 382), (358, 380, 341, 315), (315, 341, 371, 338), (389, 358, 315, 355), (355, 315, 338, 378), (338, 371, 339, 314), (314, 339, 382, 362), (378, 338, 314, 354), (354, 314, 362, 388), (342, 384, 346, 313), (313, 346, 374, 336), (372, 342, 313, 337), (337, 313, 336, 370), (336, 374, 347, 312), (312, 347, 387, 349), (370, 336, 312, 335), (335, 312, 349, 375), (343, 372, 337, 311), (311, 337, 370, 334), (385, 343, 311, 344), (344, 311, 334, 373), (334, 370, 335, 310), (310, 335, 375, 348), (373, 334, 310, 345), (345, 310, 348, 386), (349, 387, 360, 309), (309, 360, 381, 332), (375, 349, 309, 333), (333, 309, 332, 369), (332, 381, 361, 308), (308, 361, 391, 365), (369, 332, 308, 331), (331, 308, 365, 383), (348, 375, 333, 307), (307, 333, 369, 330), (386, 348, 307, 356), (356, 307, 330, 379), (330, 369, 331, 306), (306, 331, 383, 364), (379, 330, 306, 357), (357, 306, 364, 390), (345, 386, 356, 305), (305, 356, 379, 328), (373, 345, 305, 329), (329, 305, 328, 368), (328, 379, 357, 304), (304, 357, 390, 359), (368, 328, 304, 327), (327, 304, 359, 380), (344, 373, 329, 303), (303, 329, 368, 326), (385, 344, 303, 352), (352, 303, 326, 377), (326, 368, 327, 302), (302, 327, 380, 358), (377, 326, 302, 353), (353, 302, 358, 389), (343, 385, 352, 301), (301, 352, 377, 324), (372, 343, 301, 325), (325, 301, 324, 367), (324, 377, 353, 300), (300, 353, 389, 355), (367, 324, 300, 323), (323, 300, 355, 378), (342, 372, 325, 299), (299, 325, 367, 322), (384, 342, 299, 350), (350, 299, 322, 376), (322, 367, 323, 298), (298, 323, 378, 354), (376, 322, 298, 351), (351, 298, 354, 388), (363, 391, 361, 297), (297, 361, 381, 320), (382, 363, 297, 321), (321, 297, 320, 366), (320, 381, 360, 296), (296, 360, 387, 347), (366, 320, 296, 319), (319, 296, 347, 374), (362, 382, 321, 295), (295, 321, 366, 318), (388, 362, 295, 351), (351, 295, 318, 376), (318, 366, 319, 294), (294, 319, 374, 346), (376, 318, 294, 350), (350, 294, 346, 384), (223, 197, 228, 270), (204, 223, 270, 247), (270, 228, 207, 246), (247, 270, 246, 216), (222, 204, 247, 271), (196, 222, 271, 224), (271, 247, 216, 248), (224, 271, 248, 205), (246, 207, 229, 272), (216, 246, 272, 249), (272, 229, 198, 232), (249, 272, 232, 209), (248, 216, 249, 273), (205, 248, 273, 225), (273, 249, 209, 233), (225, 273, 233, 199), (241, 203, 245, 274), (213, 241, 274, 251), (274, 245, 215, 250), (251, 274, 250, 217), (240, 213, 251, 275), (200, 240, 275, 238), (275, 251, 217, 252), (238, 275, 252, 212), (250, 215, 244, 276), (217, 250, 276, 253), (276, 244, 202, 243), (253, 276, 243, 214), (252, 217, 253, 277), (212, 252, 277, 239), (277, 253, 214, 242), (239, 277, 242, 201), (227, 200, 238, 278), (206, 227, 278, 255), (278, 238, 212, 254), (255, 278, 254, 218), (226, 206, 255, 279), (196, 226, 279, 222), (279, 255, 218, 256), (222, 279, 256, 204), (254, 212, 239, 280), (218, 254, 280, 257), (280, 239, 201, 231), (257, 280, 231, 208), (256, 218, 257, 281), (204, 256, 281, 223), (281, 257, 208, 230), (223, 281, 230, 197), (231, 201, 242, 282), (208, 231, 282, 259), (282, 242, 214, 258), (259, 282, 258, 219), (230, 208, 259, 283), (197, 230, 283, 228), (283, 259, 219, 260), (228, 283, 260, 207), (258, 214, 243, 284), (219, 258, 284, 261), (284, 243, 202, 235), (261, 284, 235, 210), (260, 219, 261, 285), (207, 260, 285, 229), (285, 261, 210, 234), (229, 285, 234, 198), (235, 202, 244, 286), (210, 235, 286, 263), (286, 244, 215, 262), (263, 286, 262, 220), (234, 210, 263, 287), (198, 234, 287, 232), (287, 263, 220, 264), (232, 287, 264, 209), (262, 215, 245, 288), (220, 262, 288, 265), (288, 245, 203, 237), (265, 288, 237, 211), (264, 220, 265, 289), (209, 264, 289, 233), (289, 265, 211, 236), (233, 289, 236, 199), (226, 196, 224, 290), (206, 226, 290, 267), (290, 224, 205, 266), (267, 290, 266, 221), (227, 206, 267, 291), (200, 227, 291, 240), (291, 267, 221, 268), (240, 291, 268, 213), (266, 205, 225, 292), (221, 266, 292, 269), (292, 225, 199, 236), (269, 292, 236, 211), (268, 221, 269, 293), (213, 268, 293, 241), (293, 269, 211, 237), (241, 293, 237, 203), (425, 395, 423, 466), (403, 425, 466, 443), (466, 423, 402, 442), (443, 466, 442, 412), (424, 403, 443, 467), (394, 424, 467, 419), (467, 443, 412, 444), (419, 467, 444, 400), (442, 402, 422, 468), (412, 442, 468, 445), (468, 422, 392, 420), (445, 468, 420, 401), (444, 412, 445, 469), (400, 444, 469, 418), (469, 445, 401, 421), (418, 469, 421, 393), (433, 399, 431, 470), (407, 433, 470, 447), (470, 431, 406, 446), (447, 470, 446, 413), (432, 407, 447, 471), (396, 432, 471, 426), (471, 447, 413, 448), (426, 471, 448, 404), (446, 406, 430, 472), (413, 446, 472, 449), (472, 430, 398, 429), (449, 472, 429, 405), (448, 413, 449, 473), (404, 448, 473, 427), (473, 449, 405, 428), (427, 473, 428, 397), (437, 396, 426, 474), (409, 437, 474, 451), (474, 426, 404, 450), (451, 474, 450, 414), (436, 409, 451, 475), (392, 436, 475, 420), (475, 451, 414, 452), (420, 475, 452, 401), (450, 404, 427, 476), (414, 450, 476, 453), (476, 427, 397, 435), (453, 476, 435, 408), (452, 414, 453, 477), (401, 452, 477, 421), (477, 453, 408, 434), (421, 477, 434, 393), (435, 397, 428, 478), (408, 435, 478, 455), (478, 428, 405, 454), (455, 478, 454, 415), (434, 408, 455, 479), (393, 434, 479, 418), (479, 455, 415, 456), (418, 479, 456, 400), (454, 405, 429, 480), (415, 454, 480, 457), (480, 429, 398, 439), (457, 480, 439, 410), (456, 415, 457, 481), (400, 456, 481, 419), (481, 457, 410, 438), (419, 481, 438, 394), (439, 398, 430, 482), (410, 439, 482, 459), (482, 430, 406, 458), (459, 482, 458, 416), (438, 410, 459, 483), (394, 438, 483, 424), (483, 459, 416, 460), (424, 483, 460, 403), (458, 406, 431, 484), (416, 458, 484, 461), (484, 431, 399, 441), (461, 484, 441, 411), (460, 416, 461, 485), (403, 460, 485, 425), (485, 461, 411, 440), (425, 485, 440, 395), (441, 399, 433, 486), (411, 441, 486, 463), (486, 433, 407, 462), (463, 486, 462, 417), (440, 411, 463, 487), (395, 440, 487, 423), (487, 463, 417, 464), (423, 487, 464, 402), (462, 407, 432, 488), (417, 462, 488, 465), (488, 432, 396, 437), (465, 488, 437, 409), (464, 417, 465, 489), (402, 464, 489, 422), (489, 465, 409, 436), (422, 489, 436, 392), (556, 584, 554, 513), (513, 554, 576, 536), (577, 556, 513, 537), (537, 513, 536, 567), (536, 576, 555, 512), (512, 555, 585, 560), (567, 536, 512, 535), (535, 512, 560, 579), (557, 577, 537, 511), (511, 537, 567, 534), (587, 557, 511, 559), (559, 511, 534, 578), (534, 567, 535, 510), (510, 535, 579, 561), (578, 534, 510, 558), (558, 510, 561, 586), (548, 580, 546, 509), (509, 546, 572, 532), (573, 548, 509, 533), (533, 509, 532, 566), (532, 572, 547, 508), (508, 547, 583, 553), (566, 532, 508, 531), (531, 508, 553, 575), (549, 573, 533, 507), (507, 533, 566, 530), (581, 549, 507, 550), (550, 507, 530, 574), (530, 566, 531, 506), (506, 531, 575, 552), (574, 530, 506, 551), (551, 506, 552, 582), (553, 583, 542, 505), (505, 542, 570, 528), (575, 553, 505, 529), (529, 505, 528, 565), (528, 570, 543, 504), (504, 543, 587, 559), (565, 528, 504, 527), (527, 504, 559, 578), (552, 575, 529, 503), (503, 529, 565, 526), (582, 552, 503, 544), (544, 503, 526, 571), (526, 565, 527, 502), (502, 527, 578, 558), (571, 526, 502, 545), (545, 502, 558, 586), (551, 582, 544, 501), (501, 544, 571, 524), (574, 551, 501, 525), (525, 501, 524, 564), (524, 571, 545, 500), (500, 545, 586, 561), (564, 524, 500, 523), (523, 500, 561, 579), (550, 574, 525, 499), (499, 525, 564, 522), (581, 550, 499, 540), (540, 499, 522, 569), (522, 564, 523, 498), (498, 523, 579, 560), (569, 522, 498, 541), (541, 498, 560, 585), (549, 581, 540, 497), (497, 540, 569, 520), (573, 549, 497, 521), (521, 497, 520, 563), (520, 569, 541, 496), (496, 541, 585, 555), (563, 520, 496, 519), (519, 496, 555, 576), (548, 573, 521, 495), (495, 521, 563, 518), (580, 548, 495, 538), (538, 495, 518, 568), (518, 563, 519, 494), (494, 519, 576, 554), (568, 518, 494, 539), (539, 494, 554, 584), (546, 580, 538, 493), (493, 538, 568, 516), (572, 546, 493, 517), (517, 493, 516, 562), (516, 568, 539, 492), (492, 539, 584, 556), (562, 516, 492, 515), (515, 492, 556, 577), (547, 572, 517, 491), (491, 517, 562, 514), (583, 547, 491, 542), (542, 491, 514, 570), (514, 562, 515, 490), (490, 515, 577, 557), (570, 514, 490, 543), (543, 490, 557, 587), (621, 591, 619, 662), (599, 621, 662, 639), (662, 619, 598, 638), (639, 662, 638, 608), (620, 599, 639, 663), (590, 620, 663, 614), (663, 639, 608, 640), (614, 663, 640, 596), (638, 598, 618, 664), (608, 638, 664, 641), (664, 618, 588, 616), (641, 664, 616, 597), (640, 608, 641, 665), (596, 640, 665, 615), (665, 641, 597, 617), (615, 665, 617, 589), (628, 595, 627, 666), (603, 628, 666, 643), (666, 627, 602, 642), (643, 666, 642, 609), (629, 603, 643, 667), (592, 629, 667, 623), (667, 643, 609, 644), (623, 667, 644, 600), (642, 602, 626, 668), (609, 642, 668, 645), (668, 626, 594, 625), (645, 668, 625, 601), (644, 609, 645, 669), (600, 644, 669, 622), (669, 645, 601, 624), (622, 669, 624, 593), (633, 592, 623, 670), (605, 633, 670, 647), (670, 623, 600, 646), (647, 670, 646, 610), (632, 605, 647, 671), (588, 632, 671, 616), (671, 647, 610, 648), (616, 671, 648, 597), (646, 600, 622, 672), (610, 646, 672, 649), (672, 622, 593, 630), (649, 672, 630, 604), (648, 610, 649, 673), (597, 648, 673, 617), (673, 649, 604, 631), (617, 673, 631, 589), (630, 593, 624, 674), (604, 630, 674, 651), (674, 624, 601, 650), (651, 674, 650, 611), (631, 604, 651, 675), (589, 631, 675, 615), (675, 651, 611, 652), (615, 675, 652, 596), (650, 601, 625, 676), (611, 650, 676, 653), (676, 625, 594, 635), (653, 676, 635, 606), (652, 611, 653, 677), (596, 652, 677, 614), (677, 653, 606, 634), (614, 677, 634, 590), (635, 594, 626, 678), (606, 635, 678, 655), (678, 626, 602, 654), (655, 678, 654, 612), (634, 606, 655, 679), (590, 634, 679, 620), (679, 655, 612, 656), (620, 679, 656, 599), (654, 602, 627, 680), (612, 654, 680, 657), (680, 627, 595, 637), (657, 680, 637, 607), (656, 612, 657, 681), (599, 656, 681, 621), (681, 657, 607, 636), (621, 681, 636, 591), (637, 595, 628, 682), (607, 637, 682, 659), (682, 628, 603, 658), (659, 682, 658, 613), (636, 607, 659, 683), (591, 636, 683, 619), (683, 659, 613, 660), (619, 683, 660, 598), (658, 603, 629, 684), (613, 658, 684, 661), (684, 629, 592, 633), (661, 684, 633, 605), (660, 613, 661, 685), (598, 660, 685, 618), (685, 661, 605, 632), (618, 685, 632, 588), (699, 697, 687), (697, 699, 698), (688, 698, 699), (698, 686, 697), (701, 687, 697), (697, 700, 701), (691, 701, 700), (700, 697, 686), (703, 698, 688), (698, 703, 702), (689, 702, 703), (702, 686, 698), (705, 702, 689), (702, 705, 704), (690, 704, 705), (704, 686, 702), (706, 704, 690), (704, 706, 700), (691, 700, 706), (700, 686, 704), (708, 687, 701), (701, 707, 708), (695, 708, 707), (707, 701, 691), (710, 688, 699), (699, 709, 710), (692, 710, 709), (709, 699, 687), (712, 689, 703), (703, 711, 712), (711, 703, 688), (714, 690, 705), (705, 713, 714), (693, 714, 713), (713, 705, 689), (716, 691, 706), (706, 715, 716), (694, 716, 715), (715, 706, 690), (717, 708, 695), (708, 717, 709), (692, 709, 717), (709, 687, 708), (711, 688, 710), (713, 689, 712), (718, 714, 693), (714, 718, 715), (694, 715, 718), (715, 690, 714), (719, 716, 694), (716, 719, 707), (695, 707, 719), (707, 691, 716), (721, 692, 717), (717, 720, 721), (696, 721, 720), (720, 717, 695), (723, 694, 718), (718, 722, 723), (696, 723, 722), (722, 718, 693), (720, 695, 719), (719, 723, 720), (696, 720, 723), (723, 719, 694), (789, 820, 794, 747), (747, 794, 813, 770), (810, 789, 747, 771), (771, 747, 770, 801), (770, 813, 795, 746), (746, 795, 821, 793), (801, 770, 746, 769), (769, 746, 793, 812), (788, 810, 771, 745), (745, 771, 801, 768), (819, 788, 745, 785), (785, 745, 768, 808), (768, 801, 769, 744), (744, 769, 812, 792), (808, 768, 744, 784), (784, 744, 792, 818), (772, 814, 776, 743), (743, 776, 804, 766), (802, 772, 743, 767), (767, 743, 766, 800), (766, 804, 777, 742), (742, 777, 817, 779), (800, 766, 742, 765), (765, 742, 779, 805), (773, 802, 767, 741), (741, 767, 800, 764), (815, 773, 741, 774), (774, 741, 764, 803), (764, 800, 765, 740), (740, 765, 805, 778), (803, 764, 740, 775), (775, 740, 778, 816), (779, 817, 790, 739), (739, 790, 811, 762), (805, 779, 739, 763), (763, 739, 762, 799), (762, 811, 791, 738), (738, 791, 821, 795), (799, 762, 738, 761), (761, 738, 795, 813), (778, 805, 763, 737), (737, 763, 799, 760), (816, 778, 737, 786), (786, 737, 760, 809), (760, 799, 761, 736), (736, 761, 813, 794), (809, 760, 736, 787), (787, 736, 794, 820), (775, 816, 786, 735), (735, 786, 809, 758), (803, 775, 735, 759), (759, 735, 758, 798), (758, 809, 787, 734), (734, 787, 820, 789), (798, 758, 734, 757), (757, 734, 789, 810), (774, 803, 759, 733), (733, 759, 798, 756), (815, 774, 733, 782), (782, 733, 756, 807), (756, 798, 757, 732), (732, 757, 810, 788), (807, 756, 732, 783), (783, 732, 788, 819), (773, 815, 782, 731), (731, 782, 807, 754), (802, 773, 731, 755), (755, 731, 754, 797), (754, 807, 783, 730), (730, 783, 819, 785), (797, 754, 730, 753), (753, 730, 785, 808), (772, 802, 755, 729), (729, 755, 797, 752), (814, 772, 729, 780), (780, 729, 752, 806), (752, 797, 753, 728), (728, 753, 808, 784), (806, 752, 728, 781), (781, 728, 784, 818), (793, 821, 791, 727), (727, 791, 811, 750), (812, 793, 727, 751), (751, 727, 750, 796), (750, 811, 790, 726), (726, 790, 817, 777), (796, 750, 726, 749), (749, 726, 777, 804), (792, 812, 751, 725), (725, 751, 796, 748), (818, 792, 725, 781), (781, 725, 748, 806), (748, 796, 749, 724), (724, 749, 804, 776), (806, 748, 724, 780), (780, 724, 776, 814), (849, 823, 854, 896), (830, 849, 896, 873), (896, 854, 833, 872), (873, 896, 872, 842), (848, 830, 873, 897), (822, 848, 897, 850), (897, 873, 842, 874), (850, 897, 874, 831), (872, 833, 855, 898), (842, 872, 898, 875), (898, 855, 824, 858), (875, 898, 858, 835), (874, 842, 875, 899), (831, 874, 899, 851), (899, 875, 835, 859), (851, 899, 859, 825), (867, 829, 871, 900), (839, 867, 900, 877), (900, 871, 841, 876), (877, 900, 876, 843), (866, 839, 877, 901), (826, 866, 901, 864), (901, 877, 843, 878), (864, 901, 878, 838), (876, 841, 870, 902), (843, 876, 902, 879), (902, 870, 828, 869), (879, 902, 869, 840), (878, 843, 879, 903), (838, 878, 903, 865), (903, 879, 840, 868), (865, 903, 868, 827), (853, 826, 864, 904), (832, 853, 904, 881), (904, 864, 838, 880), (881, 904, 880, 844), (852, 832, 881, 905), (822, 852, 905, 848), (905, 881, 844, 882), (848, 905, 882, 830), (880, 838, 865, 906), (844, 880, 906, 883), (906, 865, 827, 857), (883, 906, 857, 834), (882, 844, 883, 907), (830, 882, 907, 849), (907, 883, 834, 856), (849, 907, 856, 823), (857, 827, 868, 908), (834, 857, 908, 885), (908, 868, 840, 884), (885, 908, 884, 845), (856, 834, 885, 909), (823, 856, 909, 854), (909, 885, 845, 886), (854, 909, 886, 833), (884, 840, 869, 910), (845, 884, 910, 887), (910, 869, 828, 861), (887, 910, 861, 836), (886, 845, 887, 911), (833, 886, 911, 855), (911, 887, 836, 860), (855, 911, 860, 824), (861, 828, 870, 912), (836, 861, 912, 889), (912, 870, 841, 888), (889, 912, 888, 846), (860, 836, 889, 913), (824, 860, 913, 858), (913, 889, 846, 890), (858, 913, 890, 835), (888, 841, 871, 914), (846, 888, 914, 891), (914, 871, 829, 863), (891, 914, 863, 837), (890, 846, 891, 915), (835, 890, 915, 859), (915, 891, 837, 862), (859, 915, 862, 825), (852, 822, 850, 916), (832, 852, 916, 893), (916, 850, 831, 892), (893, 916, 892, 847), (853, 832, 893, 917), (826, 853, 917, 866), (917, 893, 847, 894), (866, 917, 894, 839), (892, 831, 851, 918), (847, 892, 918, 895), (918, 851, 825, 862), (895, 918, 862, 837), (894, 847, 895, 919), (839, 894, 919, 867), (919, 895, 837, 863), (867, 919, 863, 829), (985, 1016, 990, 943), (943, 990, 1009, 966), (1006, 985, 943, 967), (967, 943, 966, 997), (966, 1009, 991, 942), (942, 991, 1017, 989), (997, 966, 942, 965), (965, 942, 989, 1008), (984, 1006, 967, 941), (941, 967, 997, 964), (1015, 984, 941, 981), (981, 941, 964, 1004), (964, 997, 965, 940), (940, 965, 1008, 988), (1004, 964, 940, 980), (980, 940, 988, 1014), (968, 1010, 972, 939), (939, 972, 1000, 962), (998, 968, 939, 963), (963, 939, 962, 996), (962, 1000, 973, 938), (938, 973, 1013, 975), (996, 962, 938, 961), (961, 938, 975, 1001), (969, 998, 963, 937), (937, 963, 996, 960), (1011, 969, 937, 970), (970, 937, 960, 999), (960, 996, 961, 936), (936, 961, 1001, 974), (999, 960, 936, 971), (971, 936, 974, 1012), (975, 1013, 986, 935), (935, 986, 1007, 958), (1001, 975, 935, 959), (959, 935, 958, 995), (958, 1007, 987, 934), (934, 987, 1017, 991), (995, 958, 934, 957), (957, 934, 991, 1009), (974, 1001, 959, 933), (933, 959, 995, 956), (1012, 974, 933, 982), (982, 933, 956, 1005), (956, 995, 957, 932), (932, 957, 1009, 990), (1005, 956, 932, 983), (983, 932, 990, 1016), (971, 1012, 982, 931), (931, 982, 1005, 954), (999, 971, 931, 955), (955, 931, 954, 994), (954, 1005, 983, 930), (930, 983, 1016, 985), (994, 954, 930, 953), (953, 930, 985, 1006), (970, 999, 955, 929), (929, 955, 994, 952), (1011, 970, 929, 978), (978, 929, 952, 1003), (952, 994, 953, 928), (928, 953, 1006, 984), (1003, 952, 928, 979), (979, 928, 984, 1015), (969, 1011, 978, 927), (927, 978, 1003, 950), (998, 969, 927, 951), (951, 927, 950, 993), (950, 1003, 979, 926), (926, 979, 1015, 981), (993, 950, 926, 949), (949, 926, 981, 1004), (968, 998, 951, 925), (925, 951, 993, 948), (1010, 968, 925, 976), (976, 925, 948, 1002), (948, 993, 949, 924), (924, 949, 1004, 980), (1002, 948, 924, 977), (977, 924, 980, 1014), (989, 1017, 987, 923), (923, 987, 1007, 946), (1008, 989, 923, 947), (947, 923, 946, 992), (946, 1007, 986, 922), (922, 986, 1013, 973), (992, 946, 922, 945), (945, 922, 973, 1000), (988, 1008, 947, 921), (921, 947, 992, 944), (1014, 988, 921, 977), (977, 921, 944, 1002), (944, 992, 945, 920), (920, 945, 1000, 972), (1002, 944, 920, 976), (976, 920, 972, 1010), (1045, 1019, 1050, 1092), (1026, 1045, 1092, 1069), (1092, 1050, 1029, 1068), (1069, 1092, 1068, 1038), (1044, 1026, 1069, 1093), (1018, 1044, 1093, 1046), (1093, 1069, 1038, 1070), (1046, 1093, 1070, 1027), (1068, 1029, 1051, 1094), (1038, 1068, 1094, 1071), (1094, 1051, 1020, 1054), (1071, 1094, 1054, 1031), (1070, 1038, 1071, 1095), (1027, 1070, 1095, 1047), (1095, 1071, 1031, 1055), (1047, 1095, 1055, 1021), (1063, 1025, 1067, 1096), (1035, 1063, 1096, 1073), (1096, 1067, 1037, 1072), (1073, 1096, 1072, 1039), (1062, 1035, 1073, 1097), (1022, 1062, 1097, 1060), (1097, 1073, 1039, 1074), (1060, 1097, 1074, 1034), (1072, 1037, 1066, 1098), (1039, 1072, 1098, 1075), (1098, 1066, 1024, 1065), (1075, 1098, 1065, 1036), (1074, 1039, 1075, 1099), (1034, 1074, 1099, 1061), (1099, 1075, 1036, 1064), (1061, 1099, 1064, 1023), (1049, 1022, 1060, 1100), (1028, 1049, 1100, 1077), (1100, 1060, 1034, 1076), (1077, 1100, 1076, 1040), (1048, 1028, 1077, 1101), (1018, 1048, 1101, 1044), (1101, 1077, 1040, 1078), (1044, 1101, 1078, 1026), (1076, 1034, 1061, 1102), (1040, 1076, 1102, 1079), (1102, 1061, 1023, 1053), (1079, 1102, 1053, 1030), (1078, 1040, 1079, 1103), (1026, 1078, 1103, 1045), (1103, 1079, 1030, 1052), (1045, 1103, 1052, 1019), (1053, 1023, 1064, 1104), (1030, 1053, 1104, 1081), (1104, 1064, 1036, 1080), (1081, 1104, 1080, 1041), (1052, 1030, 1081, 1105), (1019, 1052, 1105, 1050), (1105, 1081, 1041, 1082), (1050, 1105, 1082, 1029), (1080, 1036, 1065, 1106), (1041, 1080, 1106, 1083), (1106, 1065, 1024, 1057), (1083, 1106, 1057, 1032), (1082, 1041, 1083, 1107), (1029, 1082, 1107, 1051), (1107, 1083, 1032, 1056), (1051, 1107, 1056, 1020), (1057, 1024, 1066, 1108), (1032, 1057, 1108, 1085), (1108, 1066, 1037, 1084), (1085, 1108, 1084, 1042), (1056, 1032, 1085, 1109), (1020, 1056, 1109, 1054), (1109, 1085, 1042, 1086), (1054, 1109, 1086, 1031), (1084, 1037, 1067, 1110), (1042, 1084, 1110, 1087), (1110, 1067, 1025, 1059), (1087, 1110, 1059, 1033), (1086, 1042, 1087, 1111), (1031, 1086, 1111, 1055), (1111, 1087, 1033, 1058), (1055, 1111, 1058, 1021), (1048, 1018, 1046, 1112), (1028, 1048, 1112, 1089), (1112, 1046, 1027, 1088), (1089, 1112, 1088, 1043), (1049, 1028, 1089, 1113), (1022, 1049, 1113, 1062), (1113, 1089, 1043, 1090), (1062, 1113, 1090, 1035), (1088, 1027, 1047, 1114), (1043, 1088, 1114, 1091), (1114, 1047, 1021, 1058), (1091, 1114, 1058, 1033), (1090, 1043, 1091, 1115), (1035, 1090, 1115, 1063), (1115, 1091, 1033, 1059), (1063, 1115, 1059, 1025), (693, 696, 722), (696, 722, 1116), (693, 1116, 722), (1117, 1118, 1119), (693, 1119, 1118), (693, 1116, 1119), (1116, 1117, 1119), (696, 1116, 1117), (721, 1120, 1122), (696, 1117, 1121), (696, 721, 1122), (696, 1121, 1122), (1120, 1121, 1122), (692, 721, 1120), (693, 713, 1118), (712, 1118, 713), (692, 1120, 1126), (1120, 1121, 1126), (1121, 1123, 1126), (1117, 1123, 1121), (1117, 1118, 1123), (712, 1123, 1118), (712, 1124, 1123), (711, 1124, 712), (711, 1125, 1124), (710, 1125, 711), (710, 1126, 1125), (692, 1126, 710), (1123, 1125, 1126), (1123, 1124, 1125)])
me_cube.polygons.foreach_set('use_smooth', [0, 0, 0, 0, 0, 0, 0, 0, 0, 0, 0, 0, 0, 0, 0, 0, 0, 0, 0, 0, 0, 0, 0, 0, 0, 0, 0, 0, 0, 0, 0, 0, 0, 0, 0, 0, 0, 0, 0, 0, 0, 0, 0, 0, 0, 0, 0, 0, 0, 0, 0, 0, 0, 0, 0, 0, 0, 0, 0, 0, 0, 0, 0, 0, 0, 0, 0, 0, 0, 0, 0, 0, 0, 0, 0, 0, 0, 0, 0, 0, 0, 0, 0, 0, 0, 0, 0, 0, 0, 0, 0, 0, 0, 0, 0, 0, 0, 0, 0, 0, 0, 0, 0, 0, 0, 0, 0, 0, 0, 0, 0, 0, 0, 0, 0, 0, 0, 0, 0, 0, 0, 0, 0, 0, 0, 0, 0, 0, 0, 0, 0, 0, 0, 0, 0, 0, 0, 0, 0, 0, 0, 0, 0, 0, 0, 0, 0, 0, 0, 0, 0, 0, 0, 0, 0, 0, 0, 0, 0, 0, 0, 0, 0, 0, 0, 0, 0, 0, 0, 0, 0, 0, 0, 0, 0, 0, 0, 0, 0, 0, 0, 0, 0, 0, 0, 0, 0, 0, 0, 0, 0, 0, 0, 0, 0, 0, 0, 0, 0, 0, 0, 0, 0, 0, 0, 0, 0, 0, 0, 0, 0, 0, 0, 0, 0, 0, 0, 0, 0, 0, 0, 0, 0, 0, 0, 0, 0, 0, 0, 0, 0, 0, 0, 0, 0, 0, 0, 0, 0, 0, 0, 0, 0, 0, 0, 0, 0, 0, 0, 0, 0, 0, 0, 0, 0, 0, 0, 0, 0, 0, 0, 0, 0, 0, 0, 0, 0, 0, 0, 0, 0, 0, 0, 0, 0, 0, 0, 0, 0, 0, 0, 0, 0, 0, 0, 0, 0, 0, 0, 0, 0, 0, 0, 0, 0, 0, 0, 0, 0, 0, 0, 0, 0, 0, 0, 0, 0, 0, 0, 0, 0, 0, 0, 0, 0, 0, 0, 0, 0, 0, 0, 0, 0, 0, 0, 0, 0, 0, 0, 0, 0, 0, 0, 0, 0, 0, 0, 0, 0, 0, 0, 0, 0, 0, 0, 0, 0, 0, 0, 0, 0, 0, 0, 0, 0, 0, 0, 0, 0, 0, 0, 0, 0, 0, 0, 0, 0, 0, 0, 0, 0, 0, 0, 0, 0, 0, 0, 0, 0, 0, 0, 0, 0, 0, 0, 0, 0, 0, 0, 0, 0, 0, 0, 0, 0, 0, 0, 0, 0, 0, 0, 0, 0, 0, 0, 0, 0, 0, 0, 0, 0, 0, 0, 0, 0, 0, 0, 0, 0, 0, 0, 0, 0, 0, 0, 0, 0, 0, 0, 0, 0, 0, 0, 0, 0, 0, 0, 0, 0, 0, 0, 0, 0, 0, 0, 0, 0, 0, 0, 0, 0, 0, 0, 0, 0, 0, 0, 0, 0, 0, 0, 0, 0, 0, 0, 0, 0, 0, 0, 0, 0, 0, 0, 0, 0, 0, 0, 0, 0, 0, 0, 0, 0, 0, 0, 0, 0, 0, 0, 0, 0, 0, 0, 0, 0, 0, 0, 0, 0, 0, 0, 0, 0, 0, 0, 0, 0, 0, 0, 0, 0, 0, 0, 0, 0, 0, 0, 0, 0, 0, 0, 0, 0, 0, 0, 0, 0, 0, 0, 0, 0, 0, 0, 0, 0, 0, 0, 0, 0, 0, 0, 0, 0, 0, 0, 0, 0, 0, 0, 0, 0, 0, 0, 0, 0, 0, 0, 0, 0, 0, 0, 0, 0, 0, 0, 0, 0, 0, 0, 0, 0, 0, 0, 0, 0, 0, 0, 0, 0, 0, 0, 0, 0, 0, 0, 0, 0, 0, 0, 0, 0, 0, 0, 0, 0, 0, 0, 0, 0, 0, 0, 0, 0, 0, 0, 0, 0, 0, 0, 0, 0, 0, 0, 0, 0, 0, 0, 0, 0, 0, 0, 0, 0, 0, 0, 0, 0, 0, 0, 0, 0, 0, 0, 0, 0, 0, 0, 0, 0, 0, 0, 0, 0, 0, 0, 0, 0, 0, 0, 0, 0, 0, 0, 0, 0, 0, 0, 0, 0, 0, 0, 0, 0, 0, 0, 0, 0, 0, 0, 0, 0, 0, 0, 0, 0, 0, 0, 0, 0, 0, 0, 0, 0, 0, 0, 0, 0, 0, 0, 0, 0, 0, 0, 0, 0, 0, 0, 0, 0, 0, 0, 0, 0, 0, 0, 0, 0, 0, 0, 0, 0, 0, 0, 0, 0, 0, 0, 0, 0, 0, 0, 0, 0, 0, 0, 0, 0, 0, 0, 0, 0, 0, 0, 0, 0, 0, 0, 0, 0, 0, 0, 0, 0, 0, 0, 0, 0, 0, 0, 0, 0, 0, 0, 0, 0, 0, 0, 0, 0, 0, 0, 0, 0, 0, 0, 0, 0, 0, 0, 0, 0, 0, 0, 0, 0, 0, 0, 0, 0, 0, 0, 0, 0, 0, 0, 0, 0, 0, 0, 0, 0, 0, 0, 0, 0, 0, 0, 0, 0, 0, 0, 0, 0, 0, 0, 0, 0, 0, 0, 0, 0, 0, 0, 0, 0, 0, 0, 0, 0, 0, 0, 0, 0, 0, 0, 0, 0, 0, 0, 0, 0, 0, 0, 0, 0, 0, 0, 0, 0, 0, 0, 0, 0, 0, 0, 0, 0, 0, 0, 0, 0, 0, 0, 0, 0, 0, 0, 0, 0, 0, 0, 0, 0, 0, 0, 0, 0, 0, 0, 0, 0, 0, 0, 0, 0, 0, 0, 0, 0, 0, 0, 0, 0, 0, 0, 0, 0, 0, 0, 0, 0, 0, 0, 0, 0, 0, 0, 0, 0, 0, 0, 0, 0, 0, 0, 0, 0, 0, 0, 0, 0, 0, 0, 0, 0, 0, 0, 0, 0, 0, 0, 0, 0, 0, 0, 0, 0, 0, 0, 0, 0, 0, 0, 0, 0, 0, 0, 0, 0, 0, 0, 0, 0, 0, 0, 0, 0, 0, 0, 0, 0, 0, 0, 0, 0, 0, 0, 0, 0, 0, 0, 0, 0, 0, 0, 0, 0, 0, 0, 0, 0, 0, 0, 0, 0, 0, 0, 0, 0, 0, 0, 0, 0, 0, 0, 0, 0, 0, 0, 0, 0, 0, 0, 0, 0, 0, 0, 0, 0, 0, 0, 0, 0, 0, 0, 0, 0, 0, 0, 0, 0, 0, 0, 0, 0, 0, 0, 0, 0, 0, 0, 0, 0, 0, 0, 0, 0, 0, 0, 0, 0, 0, 0, 0, 0, 0, 0, 0, 0, 0, 0, 0, 0, 0, 0, 0, 0, 0, 0, 0, 0, 0, 0, 0, 0, 0, 0, 0, 0, 0, 0, 0, 0, 0, 0, 0, 0, 0, 0, 0, 0, 0, 0, 0, 0, 0, 0, 0, 0, 0, 0, 0, 0, 0, 0, 0, 0, 0, 0, 0, 0, 0, 0, 0, 0, 0, 0, 0, 0, 0, 0, 0, 0, 0, 0, 0, 0, 0, 0, 0, 0, 0, 0, 0, 0, 0, 0, 0, 0, 0, 0, 0, 0, 0, 1, 0, 0, 0, 0, 0, 0, 0, 0, 0, 0, 0, 0, 0, 0, 0, 0, 0, 0, 0, 0, 0, 0, 0, 0, 0, 0])
me_cube.materials.append(mat_material)
me_cube.use_remesh_preserve_volume = False
me_cube.use_remesh_preserve_attributes = False
me_cube.use_mirror_vertex_groups = False
me_cube.update()

# ---- objects
ob_cube = bpy.data.objects.new('Cube', me_cube)
ob_lamp = bpy.data.objects.new('Lamp', light_spot)
ob_camera = bpy.data.objects.new('Camera', cam_camera)

# ---- transforms, parenting, visibility, modifiers, constraints
ob_cube.location = (-1.104, 0.1682, 1.35)
ob_cube.lock_rotations_4d = False
ob_cube.empty_display_type = 'ARROWS'
ob_cube.color = (0.0, 0.0, 0.0, 1.0)
ob_cube.lineart.crease_threshold = 0.0
ob_lamp.location = (4.076, 1.005, 5.904)
ob_lamp.rotation_euler = (0.6503, 0.05522, 1.866)
ob_lamp.lock_rotations_4d = False
ob_lamp.empty_display_type = 'ARROWS'
ob_lamp.color = (0.0, 0.0, 0.0, 0.0)
ob_lamp.lineart.crease_threshold = 0.0
ob_camera.location = (7.481, -6.508, 5.344)
ob_camera.rotation_euler = (1.109, 0.01082, 0.8149)
ob_camera.lock_rotations_4d = False
ob_camera.empty_display_type = 'ARROWS'
ob_camera.color = (0.0, 0.0, 0.0, 0.0)
ob_camera.display_type = 'WIRE'
ob_camera.lineart.crease_threshold = 0.0

# ---- collection membership
col_collection_1.objects.link(ob_cube)
col_collection_1.objects.link(ob_lamp)
col_collection_1.objects.link(ob_camera)

# ---- scene / render settings (as saved in the file)
scene.camera = ob_camera
scene.frame_start = 1; scene.frame_end = 250; scene.frame_set(1)
scene.render.engine = 'BLENDER_EEVEE_NEXT'
scene.render.image_settings.file_format = 'JPEG'
scene.render.image_settings.color_mode = 'RGB'
scene.render.image_settings.compression = 90
scene.render.resolution_x = 800
scene.render.resolution_y = 600
scene.render.pixel_aspect_x = 100.0
scene.render.pixel_aspect_y = 100.0
scene.render.fps = 25
scene.render.dither_intensity = 0.0
scene.render.use_compositing = False
scene.render.use_sequencer = False
scene.render.bake_margin = 2
scene.render.bake_bias = 0.0
scene.render.use_stamp_time = False
scene.render.use_stamp_date = False
scene.render.use_stamp_frame = False
scene.render.use_stamp_camera = False
scene.render.use_stamp_scene = False
scene.render.use_stamp_filename = False
scene.render.use_stamp_render_time = False
scene.render.stamp_font_size = 0
scene.cycles.use_denoising = False
scene.cycles.samples = 10
scene.cycles.sampling_pattern = 'TABULATED_SOBOL'
scene.cycles.light_sampling_threshold = 0.0
scene.cycles.use_adaptive_sampling = False
scene.cycles.use_light_tree = False
scene.cycles.blur_glossy = 0.0
scene.cycles.volume_bounces = 1
scene.cycles.pixel_filter_type = 'GAUSSIAN'
scene.cycles.sample_clamp_indirect = 0.0
scene.view_settings.view_transform = 'Raw'
bpy.context.view_layer.update()
